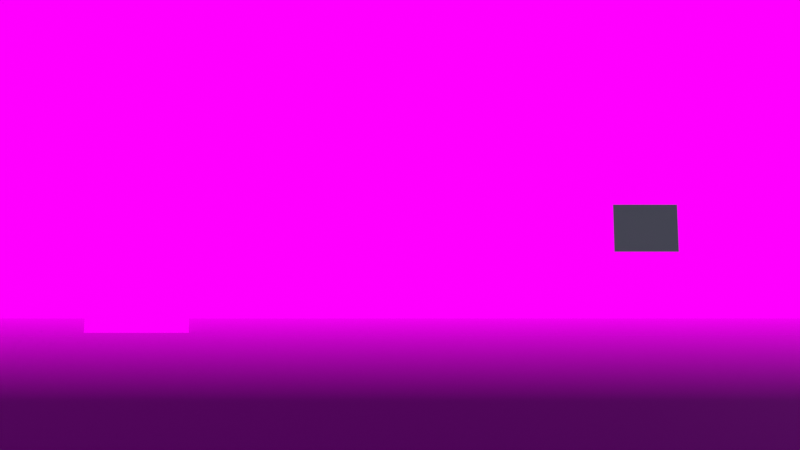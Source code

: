 # Source: stage_base.blend  (saved by Blender 5.2.44; exported with 4.5.12 LTS)
import bpy
from mathutils import Matrix  # noqa: F401  (used for matrix-valued properties, if any)

bpy.ops.wm.read_factory_settings(use_empty=True)
scene = bpy.context.scene
scene.name = 'Scene'

# ---- collections
col_x = bpy.data.collections.new('舞台'); scene.collection.children.link(col_x)
col_x_1 = bpy.data.collections.new('小道具'); scene.collection.children.link(col_x_1)
col_x_2 = bpy.data.collections.new('目印'); scene.collection.children.link(col_x_2)

# ---- images (referenced by path relative to the original .blend; pixels are not part of the script)
import os
ASSET_DIR = os.environ.get("B2B_ASSET_DIR", "")  # directory of the original .blend (textures are referenced by path, not embedded)
HERE = os.path.dirname(os.path.abspath(__file__))  # packed textures are extracted next to this script under _unpacked/

def load_image(name, relpath, width, height, colorspace="sRGB"):
    """Load a texture the original file referenced (path relative to the .blend, or extracted next to this script)."""
    p = next((c for c in (os.path.join(HERE, relpath), os.path.join(ASSET_DIR, relpath)) if relpath and os.path.exists(c)), "")
    if p:
        img = bpy.data.images.load(p, check_existing=True)
        img.name = name
    else:  # same state as the original file: an image datablock whose file is absent (Cycles renders it pink)
        img = bpy.data.images.new(name, width, height)
        img.source = "FILE"
        img.filepath = "//" + (relpath or name)
    img.colorspace_settings.name = colorspace
    return img
img_mine_entrance_webp = load_image('mine_entrance.webp', 'mine_entrance.webp', 1024, 1024, 'sRGB')
img_ground_coal_gravel_v1_png = load_image('ground-coal-gravel-v1.png', 'ground-coal-gravel-v1.png', 1024, 1024, 'sRGB')
img_ground_coal_gravel_v1_normal_png = load_image('ground-coal-gravel-v1-normal.png', 'ground-coal-gravel-v1-normal.png', 1024, 1024, 'Non-Color')
img_sky_dusk_v1_jpg = load_image('sky-dusk-v1.jpg', 'sky-dusk-v1.jpg', 1024, 1024, 'sRGB')
img_mine_cart_v1_png = load_image('mine-cart-v1.png', 'mine-cart-v1.png', 1024, 1024, 'sRGB')

# ---- materials (node trees are filled in below, after node groups)
mat_x = bpy.data.materials.new('背景_坑道入口')
mat_x_1 = bpy.data.materials.new('床_石炭くずと砂利')
mat_x_2 = bpy.data.materials.new('空_夕暮れ')
mat_x_3 = bpy.data.materials.new('台車')
mat_x_4 = bpy.data.materials.new('刻み_仮')

# ---- material node trees
mat_x.use_nodes = True; mat_x.node_tree.nodes.clear()
_N = mat_x.node_tree.nodes; _L = mat_x.node_tree.links
n0 = _N.new('ShaderNodeOutputMaterial'); n0.name = 'マテリアル出力'; n0.location = (0, 0)
n1 = _N.new('ShaderNodeTexImage'); n1.name = '画像テクスチャ'; n1.location = (0, 0)
n1.image = img_mine_entrance_webp
n2 = _N.new('ShaderNodeEmission'); n2.name = '放射'; n2.location = (0, 0)
n3 = _N.new('ShaderNodeBsdfTransparent'); n3.name = '透過BSDF'; n3.location = (0, 0)
n4 = _N.new('ShaderNodeMixShader'); n4.name = 'シェーダーミックス'; n4.location = (0, 0)
_L.new(n1.outputs[0], n2.inputs[0])
_L.new(n1.outputs[1], n4.inputs[0])
_L.new(n3.outputs[0], n4.inputs[1])
_L.new(n2.outputs[0], n4.inputs[2])
_L.new(n4.outputs[0], n0.inputs[0])
n0.is_active_output = True
mat_x_1.use_nodes = True; mat_x_1.node_tree.nodes.clear()
_N = mat_x_1.node_tree.nodes; _L = mat_x_1.node_tree.links
n0 = _N.new('ShaderNodeOutputMaterial'); n0.name = 'マテリアル出力'; n0.location = (0, 0)
n1 = _N.new('ShaderNodeBsdfPrincipled'); n1.name = 'プリンシプルBSDF'; n1.location = (0, 0)
n1.inputs[2].default_value = 0.92
n1.inputs[10].default_value = 0.005
n2 = _N.new('ShaderNodeTexCoord'); n2.name = 'テクスチャ座標'; n2.location = (0, 0)
n3 = _N.new('ShaderNodeMapping'); n3.name = 'マッピング'; n3.location = (0, 0)
n3.inputs[3].default_value = (0.5143, 0.5143, 0.5143)
n4 = _N.new('ShaderNodeTexImage'); n4.name = '画像テクスチャ'; n4.location = (0, 0)
n4.image = img_ground_coal_gravel_v1_png
n5 = _N.new('ShaderNodeMix'); n5.name = 'ミックス'; n5.location = (0, 0)
n5.label = '明るさ'
n5.data_type = 'RGBA'
n5.blend_type = 'MULTIPLY'
n5.inputs[0].default_value = 1.0
n5.inputs[7].default_value = (0.586, 0.586, 0.586, 1.0)
n6 = _N.new('ShaderNodeTexImage'); n6.name = '画像テクスチャ.001'; n6.location = (0, 0)
n6.image = img_ground_coal_gravel_v1_normal_png
n7 = _N.new('ShaderNodeNormalMap'); n7.name = 'ノーマルマップ'; n7.location = (0, 0)
n7.width = 160
n8 = _N.new('ShaderNodeNewGeometry'); n8.name = 'ジオメトリ'; n8.location = (0, 0)
n9 = _N.new('ShaderNodeSeparateXYZ'); n9.name = 'XYZ分離'; n9.location = (0, 0)
n10 = _N.new('ShaderNodeMapRange'); n10.name = '範囲マッピング'; n10.location = (0, 0)
n10.inputs[1].default_value = -1.2
n10.inputs[2].default_value = 9.7
n10.inputs[3].default_value = 1.0
n10.inputs[4].default_value = 0.0
_L.new(n1.outputs[0], n0.inputs[0])
_L.new(n2.outputs[2], n3.inputs[0])
_L.new(n3.outputs[0], n4.inputs[0])
_L.new(n4.outputs[0], n5.inputs[6])
_L.new(n5.outputs[2], n1.inputs[0])
_L.new(n3.outputs[0], n6.inputs[0])
_L.new(n6.outputs[0], n7.inputs[1])
_L.new(n7.outputs[0], n1.inputs[5])
_L.new(n8.outputs[0], n9.inputs[0])
_L.new(n9.outputs[1], n10.inputs[0])
_L.new(n10.outputs[0], n1.inputs[4])
n0.is_active_output = True
mat_x_2.use_nodes = True; mat_x_2.node_tree.nodes.clear()
_N = mat_x_2.node_tree.nodes; _L = mat_x_2.node_tree.links
n0 = _N.new('ShaderNodeOutputMaterial'); n0.name = 'マテリアル出力'; n0.location = (0, 0)
n1 = _N.new('ShaderNodeTexImage'); n1.name = '画像テクスチャ'; n1.location = (0, 0)
n1.image = img_sky_dusk_v1_jpg
n2 = _N.new('ShaderNodeEmission'); n2.name = '放射'; n2.location = (0, 0)
n3 = _N.new('ShaderNodeBsdfTransparent'); n3.name = '透過BSDF'; n3.location = (0, 0)
n4 = _N.new('ShaderNodeMixShader'); n4.name = 'シェーダーミックス'; n4.location = (0, 0)
_L.new(n1.outputs[0], n2.inputs[0])
_L.new(n1.outputs[1], n4.inputs[0])
_L.new(n3.outputs[0], n4.inputs[1])
_L.new(n2.outputs[0], n4.inputs[2])
_L.new(n4.outputs[0], n0.inputs[0])
n0.is_active_output = True
mat_x_3.use_nodes = True; mat_x_3.node_tree.nodes.clear()
_N = mat_x_3.node_tree.nodes; _L = mat_x_3.node_tree.links
n0 = _N.new('ShaderNodeOutputMaterial'); n0.name = 'マテリアル出力'; n0.location = (0, 0)
n1 = _N.new('ShaderNodeTexImage'); n1.name = '画像テクスチャ'; n1.location = (0, 0)
n1.image = img_mine_cart_v1_png
n2 = _N.new('ShaderNodeEmission'); n2.name = '放射'; n2.location = (0, 0)
n3 = _N.new('ShaderNodeBsdfTransparent'); n3.name = '透過BSDF'; n3.location = (0, 0)
n4 = _N.new('ShaderNodeMixShader'); n4.name = 'シェーダーミックス'; n4.location = (0, 0)
_L.new(n1.outputs[0], n2.inputs[0])
_L.new(n1.outputs[1], n4.inputs[0])
_L.new(n3.outputs[0], n4.inputs[1])
_L.new(n2.outputs[0], n4.inputs[2])
_L.new(n4.outputs[0], n0.inputs[0])
n0.is_active_output = True
mat_x_4.use_nodes = True; mat_x_4.node_tree.nodes.clear()
_N = mat_x_4.node_tree.nodes; _L = mat_x_4.node_tree.links
n0 = _N.new('ShaderNodeBsdfPrincipled'); n0.name = 'プリンシプルBSDF'; n0.location = (-200, 100)
n0.inputs[0].default_value = (0.6392, 0.651, 0.5922, 1.0)
n0.inputs[10].default_value = 0.005
n1 = _N.new('ShaderNodeOutputMaterial'); n1.name = 'マテリアル出力'; n1.location = (200, 100)
_L.new(n0.outputs[0], n1.inputs[0])
n1.is_active_output = True

# ---- world
world_world = bpy.data.worlds.new('World'); scene.world = world_world
world_world.use_nodes = True; world_world.node_tree.nodes.clear()
_N = world_world.node_tree.nodes; _L = world_world.node_tree.links
n0 = _N.new('ShaderNodeOutputWorld'); n0.name = 'World Output'; n0.location = (200, 100)
n1 = _N.new('ShaderNodeBackground'); n1.name = 'Background'; n1.location = (-200, 100)
n1.inputs[0].default_value = (0.09412, 0.1255, 0.1529, 1.0)
_L.new(n1.outputs[0], n0.inputs[0])
n0.is_active_output = True
world_world.color = (0.05088, 0.05088, 0.05088)
world_world.sun_shadow_jitter_overblur = 0.0

# ---- cameras
cam_x = bpy.data.cameras.new('客席')
cam_x.sensor_fit = 'VERTICAL'
cam_x.clip_end = 100.0
cam_x.lens = 18.84

# ---- meshes
me_x = bpy.data.meshes.new('背景_坑道入口')
me_x.from_pydata([(-32.0, 0.0, -17.86), (32.0, 0.0, -17.86), (32.0, 0.0, 17.86), (-32.0, 0.0, 17.86)], [], [(0, 1, 2, 3)])
_uv = me_x.uv_layers.new(name='UVMap')
_uv.uv.foreach_set('vector', [0.0, 0.0, 1.0, 0.0, 1.0, 1.0, 0.0, 1.0])
me_x.materials.append(mat_x)
me_x.update()
me_x_1 = bpy.data.meshes.new('床')
me_x_1.from_pydata([(-35.0, -35.0, 0.0), (35.0, -35.0, 0.0), (35.0, 35.0, 0.0), (-35.0, 35.0, 0.0)], [], [(0, 1, 2, 3)])
_uv = me_x_1.uv_layers.new(name='UVMap')
_uv.uv.foreach_set('vector', [-35.0, -35.0, 35.0, -35.0, 35.0, 35.0, -35.0, 35.0])
me_x_1.materials.append(mat_x_1)
me_x_1.update()
me_x_2 = bpy.data.meshes.new('空_夕暮れ')
me_x_2.from_pydata([(-35.0, 0.0, -15.75), (35.0, 0.0, -15.75), (35.0, 0.0, 15.75), (-35.0, 0.0, 15.75)], [], [(0, 1, 2, 3)])
_uv = me_x_2.uv_layers.new(name='UVMap')
_uv.uv.foreach_set('vector', [0.0, 0.0, 1.0, 0.0, 1.0, 1.0, 0.0, 1.0])
me_x_2.materials.append(mat_x_2)
me_x_2.update()
me_x_3 = bpy.data.meshes.new('台車')
me_x_3.from_pydata([(-2.25, 0.0, -1.5), (2.25, 0.0, -1.5), (2.25, 0.0, 1.5), (-2.25, 0.0, 1.5)], [], [(0, 1, 2, 3)])
_uv = me_x_3.uv_layers.new(name='UVMap')
_uv.uv.foreach_set('vector', [0.0, 0.0, 1.0, 0.0, 1.0, 1.0, 0.0, 1.0])
me_x_3.materials.append(mat_x_3)
me_x_3.update()
me_x_4 = bpy.data.meshes.new('刻み')
me_x_4.from_pydata([(-1.5, 0.0, -1.1), (1.5, 0.0, -1.1), (1.5, 0.0, 1.1), (-1.5, 0.0, 1.1)], [], [(0, 1, 2, 3)])
_uv = me_x_4.uv_layers.new(name='UVMap')
_uv.uv.foreach_set('vector', [0.0, 0.0, 1.0, 0.0, 1.0, 1.0, 0.0, 1.0])
me_x_4.materials.append(mat_x_4)
me_x_4.update()

# ---- objects
ob_x = bpy.data.objects.new('背景_坑道入口', me_x)
ob_x_1 = bpy.data.objects.new('床', me_x_1)
ob_x_2 = bpy.data.objects.new('客席カメラ', cam_x)
ob_x_3 = bpy.data.objects.new('空_夕暮れ', me_x_2)
ob_x_4 = bpy.data.objects.new('台車', me_x_3)
ob_x_5 = bpy.data.objects.new('刻み', me_x_4)
ob_anchor_cart = bpy.data.objects.new('anchor_cart', None)
ob_anchor_rails = bpy.data.objects.new('anchor_rails', None)
ob_anchor_etching = bpy.data.objects.new('anchor_etching', None)
ob_anchor_cache = bpy.data.objects.new('anchor_cache', None)
ob_anchor_door = bpy.data.objects.new('anchor_door', None)
ob_anchor_rune = bpy.data.objects.new('anchor_rune', None)
ob_anchor_wheel = bpy.data.objects.new('anchor_wheel', None)
ob_anchor_water = bpy.data.objects.new('anchor_water', None)
ob_row_front = bpy.data.objects.new('row_front', None)
ob_row_middle = bpy.data.objects.new('row_middle', None)
ob_row_back = bpy.data.objects.new('row_back', None)
ob_row_farthest = bpy.data.objects.new('row_farthest', None)

# ---- transforms, parenting, visibility, modifiers, constraints
ob_x.location = (0.0, 8.244, 10.5)
ob_x_1.location = (0.0, 0.0, -0.04)
ob_x_2.location = (0.0, -10.0, 3.8)
ob_x_2.rotation_euler = (1.622, 0.0, 0.0)
ob_x_3.location = (0.0, 14.0, 35.4)
ob_x_3.scale = (1.2, 1.0, 1.2)
ob_x_4.location = (-11.3, 5.356, 1.307)
ob_x_5.location = (11.5, 6.511, 4.5)
ob_anchor_cart.location = (-11.3, 5.356, 1.7)
ob_anchor_cart.empty_display_type = 'SPHERE'
ob_anchor_cart.empty_display_size = 0.3
ob_anchor_rails.location = (1.0, 1.889, 1.3)
ob_anchor_rails.empty_display_type = 'SPHERE'
ob_anchor_rails.empty_display_size = 0.3
ob_anchor_etching.location = (11.5, 6.511, 4.5)
ob_anchor_etching.empty_display_type = 'SPHERE'
ob_anchor_etching.empty_display_size = 0.3
ob_anchor_cache.location = (11.5, 6.511, 3.0)
ob_anchor_cache.empty_display_type = 'SPHERE'
ob_anchor_cache.empty_display_size = 0.3
ob_anchor_door.location = (0.0, 3.622, 4.0)
ob_anchor_door.empty_display_type = 'SPHERE'
ob_anchor_door.empty_display_size = 0.3
ob_anchor_rune.location = (-8.0, 3.044, 3.8)
ob_anchor_rune.empty_display_type = 'SPHERE'
ob_anchor_rune.empty_display_size = 0.3
ob_anchor_wheel.location = (-4.0, 3.044, 2.8)
ob_anchor_wheel.empty_display_type = 'SPHERE'
ob_anchor_wheel.empty_display_size = 0.3
ob_anchor_water.location = (5.0, 1.889, 1.0)
ob_anchor_water.empty_display_type = 'SPHERE'
ob_anchor_water.empty_display_size = 0.3
ob_row_front.location = (0.0, -2.2, 0.0)
ob_row_front.scale = (14.83, 0.04, 0.01)
ob_row_front.empty_display_type = 'CUBE'
ob_row_middle.location = (0.0, -1.13, 0.0)
ob_row_middle.scale = (16.05, 0.04, 0.01)
ob_row_middle.empty_display_type = 'CUBE'
ob_row_back.location = (0.0, -0.06, 0.0)
ob_row_back.scale = (17.26, 0.04, 0.01)
ob_row_back.empty_display_type = 'CUBE'
ob_row_farthest.location = (0.0, 1.01, 0.0)
ob_row_farthest.scale = (18.47, 0.04, 0.01)
ob_row_farthest.empty_display_type = 'CUBE'

# ---- collection membership
col_x.objects.link(ob_x)
col_x.objects.link(ob_x_1)
col_x.objects.link(ob_x_2)
col_x.objects.link(ob_x_3)
col_x_1.objects.link(ob_x_4)
col_x_1.objects.link(ob_x_5)
col_x_2.objects.link(ob_anchor_cart)
col_x_2.objects.link(ob_anchor_rails)
col_x_2.objects.link(ob_anchor_etching)
col_x_2.objects.link(ob_anchor_cache)
col_x_2.objects.link(ob_anchor_door)
col_x_2.objects.link(ob_anchor_rune)
col_x_2.objects.link(ob_anchor_wheel)
col_x_2.objects.link(ob_anchor_water)
col_x_2.objects.link(ob_row_front)
col_x_2.objects.link(ob_row_middle)
col_x_2.objects.link(ob_row_back)
col_x_2.objects.link(ob_row_farthest)

# ---- scene / render settings (as saved in the file)
scene.camera = ob_x_2
scene.frame_start = 1; scene.frame_end = 250; scene.frame_set(1)
scene.render.engine = 'BLENDER_EEVEE_NEXT'
scene.render.resolution_percentage = 50
scene.render.bake_bias = 0.0
scene.render.bake_samples = 0
scene.render.compositor_device = 'GPU'
scene.eevee.use_volume_custom_range = False
scene.eevee.fast_gi_thickness_near = 0.1
scene.eevee.fast_gi_thickness_far = 0.0
scene.eevee.ray_tracing_options.screen_trace_thickness = 0.1
scene.view_settings.view_transform = 'Standard'
bpy.context.view_layer.update()
